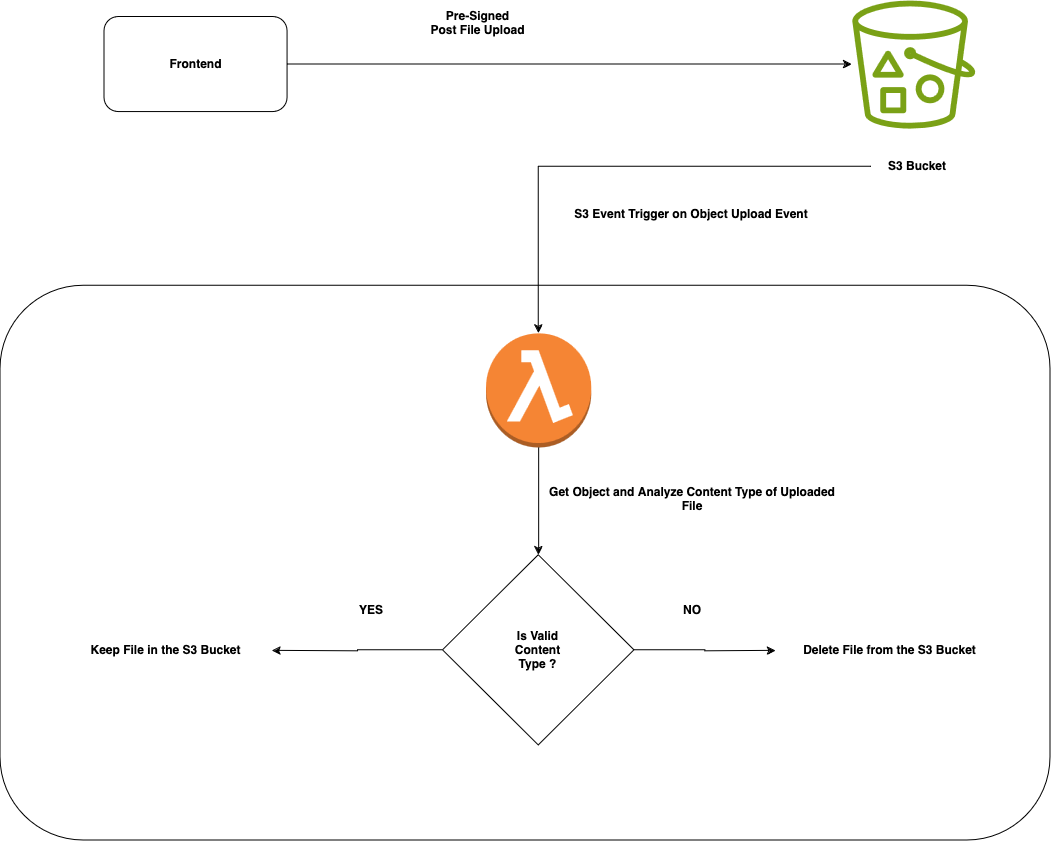

The diagram above was exported from draw.io. Its source (the exported page's mxGraphModel, read from the mxfile embedded in the PNG):
<mxGraphModel dx="1257" dy="807" grid="1" gridSize="10" guides="1" tooltips="1" connect="1" arrows="1" fold="1" page="1" pageScale="1" pageWidth="850" pageHeight="1100" math="0" shadow="0">
  <root>
    <mxCell id="0" />
    <mxCell id="1" parent="0" />
    <mxCell id="X_iPKcqjBtkrnpq6gNId-22" value="" style="group" vertex="1" connectable="0" parent="1">
      <mxGeometry x="330" y="100" width="1050" height="840" as="geometry" />
    </mxCell>
    <mxCell id="X_iPKcqjBtkrnpq6gNId-20" value="" style="rounded=1;whiteSpace=wrap;html=1;" vertex="1" parent="X_iPKcqjBtkrnpq6gNId-22">
      <mxGeometry y="285.2830188679245" width="1049.9999999999998" height="554.7169811320755" as="geometry" />
    </mxCell>
    <mxCell id="X_iPKcqjBtkrnpq6gNId-3" value="&lt;b&gt;Frontend&lt;/b&gt;" style="rounded=1;whiteSpace=wrap;html=1;container=1;" vertex="1" parent="X_iPKcqjBtkrnpq6gNId-22">
      <mxGeometry x="104.12277515437704" y="16.475660377358473" width="183.07301126044314" height="95.0943396226415" as="geometry" />
    </mxCell>
    <mxCell id="X_iPKcqjBtkrnpq6gNId-7" value="" style="group" vertex="1" connectable="0" parent="X_iPKcqjBtkrnpq6gNId-22">
      <mxGeometry x="851.6709044678532" width="129.67671630948055" height="190.188679245283" as="geometry" />
    </mxCell>
    <mxCell id="X_iPKcqjBtkrnpq6gNId-2" value="" style="sketch=0;outlineConnect=0;fontColor=#232F3E;gradientColor=none;fillColor=#7AA116;strokeColor=none;dashed=0;verticalLabelPosition=bottom;verticalAlign=top;align=center;html=1;fontSize=12;fontStyle=0;aspect=fixed;pointerEvents=1;shape=mxgraph.aws4.bucket_with_objects;" vertex="1" parent="X_iPKcqjBtkrnpq6gNId-7">
      <mxGeometry width="123.12842361533775" height="128.05356055995128" as="geometry" />
    </mxCell>
    <mxCell id="X_iPKcqjBtkrnpq6gNId-6" value="S3 Bucket" style="text;html=1;align=center;verticalAlign=middle;whiteSpace=wrap;rounded=0;fontStyle=1" vertex="1" parent="X_iPKcqjBtkrnpq6gNId-7">
      <mxGeometry x="19.07010533962949" y="142.64150943396226" width="91.53650563022155" height="47.54716981132075" as="geometry" />
    </mxCell>
    <mxCell id="X_iPKcqjBtkrnpq6gNId-8" value="" style="group" vertex="1" connectable="0" parent="X_iPKcqjBtkrnpq6gNId-22">
      <mxGeometry x="416.8725027243008" width="183.07301126044314" height="95.0943396226415" as="geometry" />
    </mxCell>
    <mxCell id="X_iPKcqjBtkrnpq6gNId-5" value="Pre-Signed&lt;br&gt;Post File Upload&lt;div&gt;&lt;br&gt;&lt;/div&gt;" style="text;html=1;align=center;verticalAlign=middle;resizable=0;points=[];autosize=1;strokeColor=none;fillColor=none;fontStyle=1" vertex="1" parent="X_iPKcqjBtkrnpq6gNId-8">
      <mxGeometry width="120" height="60" as="geometry" />
    </mxCell>
    <mxCell id="X_iPKcqjBtkrnpq6gNId-9" value="" style="outlineConnect=0;dashed=0;verticalLabelPosition=bottom;verticalAlign=top;align=center;html=1;shape=mxgraph.aws3.lambda_function;fillColor=#F58534;gradientColor=none;" vertex="1" parent="X_iPKcqjBtkrnpq6gNId-22">
      <mxGeometry x="485.52488194696696" y="332.8301886792453" width="105.2669814747548" height="114.1132075471698" as="geometry" />
    </mxCell>
    <mxCell id="X_iPKcqjBtkrnpq6gNId-4" style="edgeStyle=orthogonalEdgeStyle;rounded=0;orthogonalLoop=1;jettySize=auto;html=1;exitX=1;exitY=0.5;exitDx=0;exitDy=0;" edge="1" parent="X_iPKcqjBtkrnpq6gNId-22" source="X_iPKcqjBtkrnpq6gNId-3" target="X_iPKcqjBtkrnpq6gNId-2">
      <mxGeometry relative="1" as="geometry" />
    </mxCell>
    <mxCell id="X_iPKcqjBtkrnpq6gNId-10" style="edgeStyle=orthogonalEdgeStyle;rounded=0;orthogonalLoop=1;jettySize=auto;html=1;" edge="1" parent="X_iPKcqjBtkrnpq6gNId-22" source="X_iPKcqjBtkrnpq6gNId-6" target="X_iPKcqjBtkrnpq6gNId-9">
      <mxGeometry relative="1" as="geometry" />
    </mxCell>
    <mxCell id="X_iPKcqjBtkrnpq6gNId-14" style="edgeStyle=orthogonalEdgeStyle;rounded=0;orthogonalLoop=1;jettySize=auto;html=1;exitX=0;exitY=0.5;exitDx=0;exitDy=0;" edge="1" parent="X_iPKcqjBtkrnpq6gNId-22" source="X_iPKcqjBtkrnpq6gNId-11">
      <mxGeometry relative="1" as="geometry">
        <mxPoint x="271.9397021431166" y="650.395233366435" as="targetPoint" />
      </mxGeometry>
    </mxCell>
    <mxCell id="X_iPKcqjBtkrnpq6gNId-15" style="edgeStyle=orthogonalEdgeStyle;rounded=0;orthogonalLoop=1;jettySize=auto;html=1;exitX=1;exitY=0.5;exitDx=0;exitDy=0;" edge="1" parent="X_iPKcqjBtkrnpq6gNId-22" source="X_iPKcqjBtkrnpq6gNId-11">
      <mxGeometry relative="1" as="geometry">
        <mxPoint x="775.3904831093353" y="650.395233366435" as="targetPoint" />
      </mxGeometry>
    </mxCell>
    <mxCell id="X_iPKcqjBtkrnpq6gNId-11" value="&lt;b&gt;Is Valid &lt;br&gt;Content &lt;br&gt;Type ?&lt;/b&gt;" style="rhombus;whiteSpace=wrap;html=1;" vertex="1" parent="X_iPKcqjBtkrnpq6gNId-22">
      <mxGeometry x="442.4264438794043" y="554.7169811320755" width="191.4638576098801" height="190.188679245283" as="geometry" />
    </mxCell>
    <mxCell id="X_iPKcqjBtkrnpq6gNId-13" value="Get Object and Analyze Content Type of Uploaded File" style="text;html=1;align=center;verticalAlign=middle;whiteSpace=wrap;rounded=0;fontStyle=1" vertex="1" parent="X_iPKcqjBtkrnpq6gNId-22">
      <mxGeometry x="546.5492190337814" y="475.47169811320754" width="289.8656011623683" height="47.54716981132075" as="geometry" />
    </mxCell>
    <mxCell id="X_iPKcqjBtkrnpq6gNId-16" value="YES" style="text;html=1;align=center;verticalAlign=middle;whiteSpace=wrap;rounded=0;fontStyle=1" vertex="1" parent="X_iPKcqjBtkrnpq6gNId-22">
      <mxGeometry x="325.3359970940791" y="586.4150943396227" width="91.53650563022157" height="47.54716981132075" as="geometry" />
    </mxCell>
    <mxCell id="X_iPKcqjBtkrnpq6gNId-17" value="NO" style="text;html=1;align=center;verticalAlign=middle;whiteSpace=wrap;rounded=0;fontStyle=1" vertex="1" parent="X_iPKcqjBtkrnpq6gNId-22">
      <mxGeometry x="645.7137667998546" y="586.4150943396227" width="91.53650563022157" height="47.54716981132075" as="geometry" />
    </mxCell>
    <mxCell id="X_iPKcqjBtkrnpq6gNId-18" value="Keep File in the S3 Bucket" style="text;html=1;align=center;verticalAlign=middle;whiteSpace=wrap;rounded=0;fontStyle=1" vertex="1" parent="X_iPKcqjBtkrnpq6gNId-22">
      <mxGeometry x="73.61060661096985" y="566.6037735849056" width="183.07301126044314" height="166.41509433962264" as="geometry" />
    </mxCell>
    <mxCell id="X_iPKcqjBtkrnpq6gNId-19" value="Delete File from the S3 Bucket" style="text;html=1;align=center;verticalAlign=middle;whiteSpace=wrap;rounded=0;fontStyle=1" vertex="1" parent="X_iPKcqjBtkrnpq6gNId-22">
      <mxGeometry x="798.2746095168907" y="566.6037735849056" width="183.07301126044314" height="166.41509433962264" as="geometry" />
    </mxCell>
    <mxCell id="X_iPKcqjBtkrnpq6gNId-21" value="S3 Event Trigger on Object Upload Event" style="text;html=1;align=center;verticalAlign=middle;whiteSpace=wrap;rounded=0;fontStyle=1" vertex="1" parent="X_iPKcqjBtkrnpq6gNId-22">
      <mxGeometry x="569.4333454413367" y="190.188679245283" width="244.09734834725754" height="47.54716981132075" as="geometry" />
    </mxCell>
    <mxCell id="X_iPKcqjBtkrnpq6gNId-12" style="edgeStyle=orthogonalEdgeStyle;rounded=0;orthogonalLoop=1;jettySize=auto;html=1;exitX=0.5;exitY=1;exitDx=0;exitDy=0;exitPerimeter=0;entryX=0.5;entryY=0;entryDx=0;entryDy=0;" edge="1" parent="X_iPKcqjBtkrnpq6gNId-22" source="X_iPKcqjBtkrnpq6gNId-9" target="X_iPKcqjBtkrnpq6gNId-11">
      <mxGeometry relative="1" as="geometry" />
    </mxCell>
  </root>
</mxGraphModel>